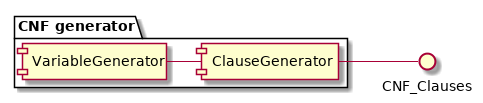

The diagram above was rendered by PlantUML. Its source (embedded in the PNG):
@startuml

package "CNF generator" {
[VariableGenerator] - [ClauseGenerator]
}

ClauseGenerator - CNF_Clauses

@enduml